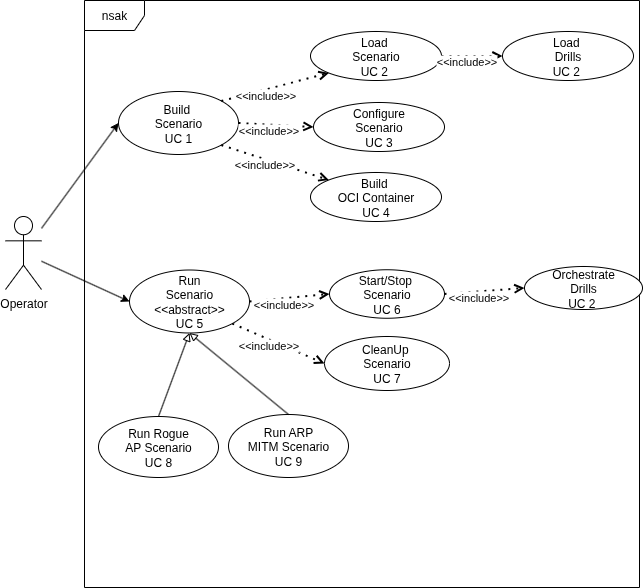

The diagram above was exported from draw.io. Its source (the exported page's mxGraphModel, read from the mxfile embedded in the PNG):
<mxGraphModel dx="245" dy="1544" grid="0" gridSize="10" guides="1" tooltips="1" connect="1" arrows="1" fold="1" page="1" pageScale="1" pageWidth="850" pageHeight="1100" math="0" shadow="0">
  <root>
    <mxCell id="0" />
    <mxCell id="1" parent="0" />
    <mxCell id="xZIRG_wJ5qYuw9_QoME5-2" value="nsak" style="shape=umlFrame;whiteSpace=wrap;html=1;pointerEvents=0;" parent="1" vertex="1">
      <mxGeometry x="180" y="110" width="555" height="587" as="geometry" />
    </mxCell>
    <mxCell id="FBybkUQiY8CZK9uSqYGI-20" style="rounded=0;orthogonalLoop=1;jettySize=auto;html=1;entryX=0;entryY=0.5;entryDx=0;entryDy=0;" edge="1" parent="1" source="xZIRG_wJ5qYuw9_QoME5-3" target="FBybkUQiY8CZK9uSqYGI-3">
      <mxGeometry relative="1" as="geometry" />
    </mxCell>
    <mxCell id="FBybkUQiY8CZK9uSqYGI-21" style="rounded=0;orthogonalLoop=1;jettySize=auto;html=1;entryX=0;entryY=0.5;entryDx=0;entryDy=0;" edge="1" parent="1" source="xZIRG_wJ5qYuw9_QoME5-3" target="FBybkUQiY8CZK9uSqYGI-13">
      <mxGeometry relative="1" as="geometry" />
    </mxCell>
    <mxCell id="xZIRG_wJ5qYuw9_QoME5-3" value="Operator" style="shape=umlActor;verticalLabelPosition=bottom;verticalAlign=top;html=1;" parent="1" vertex="1">
      <mxGeometry x="101" y="326" width="36" height="73" as="geometry" />
    </mxCell>
    <mxCell id="xZIRG_wJ5qYuw9_QoME5-5" value="&lt;div&gt;Run Rogue&lt;/div&gt;&lt;div&gt;AP Scenario&lt;/div&gt;&lt;div&gt;UC 8&lt;/div&gt;" style="ellipse;whiteSpace=wrap;html=1;" parent="1" vertex="1">
      <mxGeometry x="194" y="526" width="120" height="61" as="geometry" />
    </mxCell>
    <mxCell id="0gYzOZzUgTDg43TxbR8K-8" value="&lt;div&gt;Run ARP&lt;/div&gt;&lt;div&gt;&lt;span style=&quot;background-color: transparent; color: light-dark(rgb(0, 0, 0), rgb(255, 255, 255));&quot;&gt;MITM Scenario&lt;/span&gt;&lt;/div&gt;&lt;div&gt;&lt;span style=&quot;background-color: transparent; color: light-dark(rgb(0, 0, 0), rgb(255, 255, 255));&quot;&gt;UC 9&lt;/span&gt;&lt;/div&gt;" style="ellipse;whiteSpace=wrap;html=1;" parent="1" vertex="1">
      <mxGeometry x="324" y="524" width="120" height="63" as="geometry" />
    </mxCell>
    <mxCell id="0gYzOZzUgTDg43TxbR8K-20" value="&lt;div&gt;Load&amp;nbsp;&lt;/div&gt;&lt;div&gt;Scenario&lt;/div&gt;&lt;div&gt;UC 2&amp;nbsp;&lt;/div&gt;" style="ellipse;whiteSpace=wrap;html=1;" parent="1" vertex="1">
      <mxGeometry x="406" y="141" width="131" height="49" as="geometry" />
    </mxCell>
    <mxCell id="0gYzOZzUgTDg43TxbR8K-21" value="&lt;div&gt;CleanUp&amp;nbsp;&lt;/div&gt;&lt;div&gt;Scenario&lt;/div&gt;&lt;div&gt;UC 7&lt;/div&gt;" style="ellipse;whiteSpace=wrap;html=1;" parent="1" vertex="1">
      <mxGeometry x="420" y="446" width="125" height="54" as="geometry" />
    </mxCell>
    <mxCell id="0gYzOZzUgTDg43TxbR8K-22" value="&lt;div&gt;Start/Stop&amp;nbsp;&lt;/div&gt;&lt;div&gt;Scenario&lt;/div&gt;&lt;div&gt;&lt;span style=&quot;background-color: transparent; color: light-dark(rgb(0, 0, 0), rgb(255, 255, 255));&quot;&gt;UC 6&lt;/span&gt;&lt;/div&gt;" style="ellipse;whiteSpace=wrap;html=1;" parent="1" vertex="1">
      <mxGeometry x="425" y="379.25" width="115" height="48.5" as="geometry" />
    </mxCell>
    <mxCell id="IKIfwfCSl8y1bCG8SH4g-63" value="&lt;div&gt;&lt;span style=&quot;background-color: transparent; color: light-dark(rgb(0, 0, 0), rgb(255, 255, 255));&quot;&gt;Configure&lt;/span&gt;&lt;/div&gt;&lt;div&gt;&lt;span style=&quot;background-color: transparent; color: light-dark(rgb(0, 0, 0), rgb(255, 255, 255));&quot;&gt;Scenario&lt;/span&gt;&lt;/div&gt;&lt;div&gt;UC 3&lt;/div&gt;" style="ellipse;whiteSpace=wrap;html=1;" parent="1" vertex="1">
      <mxGeometry x="409" y="212" width="131" height="49" as="geometry" />
    </mxCell>
    <mxCell id="FBybkUQiY8CZK9uSqYGI-3" value="&lt;div&gt;Build&amp;nbsp;&lt;/div&gt;&lt;div&gt;&lt;span style=&quot;background-color: transparent; color: light-dark(rgb(0, 0, 0), rgb(255, 255, 255));&quot;&gt;Scenario&lt;/span&gt;&lt;/div&gt;&lt;div&gt;&lt;span style=&quot;background-color: transparent; color: light-dark(rgb(0, 0, 0), rgb(255, 255, 255));&quot;&gt;UC 1&lt;/span&gt;&lt;/div&gt;" style="ellipse;whiteSpace=wrap;html=1;" vertex="1" parent="1">
      <mxGeometry x="214" y="201" width="120" height="63" as="geometry" />
    </mxCell>
    <mxCell id="FBybkUQiY8CZK9uSqYGI-5" value="" style="endArrow=open;dashed=1;html=1;dashPattern=1 3;strokeWidth=2;rounded=0;entryX=0;entryY=1;entryDx=0;entryDy=0;exitX=1;exitY=0;exitDx=0;exitDy=0;endFill=0;" edge="1" parent="1" source="FBybkUQiY8CZK9uSqYGI-3" target="0gYzOZzUgTDg43TxbR8K-20">
      <mxGeometry width="50" height="50" relative="1" as="geometry">
        <mxPoint x="332" y="255" as="sourcePoint" />
        <mxPoint x="382" y="205" as="targetPoint" />
      </mxGeometry>
    </mxCell>
    <mxCell id="FBybkUQiY8CZK9uSqYGI-6" value="&amp;lt;&amp;lt;include&amp;gt;&amp;gt;" style="edgeLabel;html=1;align=center;verticalAlign=middle;resizable=0;points=[];" vertex="1" connectable="0" parent="FBybkUQiY8CZK9uSqYGI-5">
      <mxGeometry x="-0.2015" y="-4" relative="1" as="geometry">
        <mxPoint y="1" as="offset" />
      </mxGeometry>
    </mxCell>
    <mxCell id="FBybkUQiY8CZK9uSqYGI-7" value="" style="endArrow=open;dashed=1;html=1;dashPattern=1 3;strokeWidth=2;rounded=0;entryX=0;entryY=0.5;entryDx=0;entryDy=0;exitX=1;exitY=0.5;exitDx=0;exitDy=0;endFill=0;" edge="1" parent="1" source="FBybkUQiY8CZK9uSqYGI-3" target="IKIfwfCSl8y1bCG8SH4g-63">
      <mxGeometry width="50" height="50" relative="1" as="geometry">
        <mxPoint x="422" y="372" as="sourcePoint" />
        <mxPoint x="590" y="282" as="targetPoint" />
      </mxGeometry>
    </mxCell>
    <mxCell id="FBybkUQiY8CZK9uSqYGI-8" value="&amp;lt;&amp;lt;include&amp;gt;&amp;gt;" style="edgeLabel;html=1;align=center;verticalAlign=middle;resizable=0;points=[];" vertex="1" connectable="0" parent="FBybkUQiY8CZK9uSqYGI-7">
      <mxGeometry x="-0.2015" y="-4" relative="1" as="geometry">
        <mxPoint y="1" as="offset" />
      </mxGeometry>
    </mxCell>
    <mxCell id="FBybkUQiY8CZK9uSqYGI-9" value="" style="endArrow=open;dashed=1;html=1;dashPattern=1 3;strokeWidth=2;rounded=0;entryX=0;entryY=0.5;entryDx=0;entryDy=0;exitX=1;exitY=0.5;exitDx=0;exitDy=0;endFill=0;" edge="1" parent="1" source="FBybkUQiY8CZK9uSqYGI-13" target="0gYzOZzUgTDg43TxbR8K-22">
      <mxGeometry width="50" height="50" relative="1" as="geometry">
        <mxPoint x="455" y="393" as="sourcePoint" />
        <mxPoint x="623" y="303" as="targetPoint" />
      </mxGeometry>
    </mxCell>
    <mxCell id="FBybkUQiY8CZK9uSqYGI-10" value="&amp;lt;&amp;lt;include&amp;gt;&amp;gt;" style="edgeLabel;html=1;align=center;verticalAlign=middle;resizable=0;points=[];" vertex="1" connectable="0" parent="FBybkUQiY8CZK9uSqYGI-9">
      <mxGeometry x="-0.2015" y="-4" relative="1" as="geometry">
        <mxPoint y="1" as="offset" />
      </mxGeometry>
    </mxCell>
    <mxCell id="FBybkUQiY8CZK9uSqYGI-11" value="" style="endArrow=open;dashed=1;html=1;dashPattern=1 3;strokeWidth=2;rounded=0;entryX=0;entryY=0.5;entryDx=0;entryDy=0;exitX=1;exitY=1;exitDx=0;exitDy=0;endFill=0;" edge="1" parent="1" source="FBybkUQiY8CZK9uSqYGI-13" target="0gYzOZzUgTDg43TxbR8K-21">
      <mxGeometry width="50" height="50" relative="1" as="geometry">
        <mxPoint x="386" y="434" as="sourcePoint" />
        <mxPoint x="554" y="344" as="targetPoint" />
      </mxGeometry>
    </mxCell>
    <mxCell id="FBybkUQiY8CZK9uSqYGI-12" value="&amp;lt;&amp;lt;include&amp;gt;&amp;gt;" style="edgeLabel;html=1;align=center;verticalAlign=middle;resizable=0;points=[];" vertex="1" connectable="0" parent="FBybkUQiY8CZK9uSqYGI-11">
      <mxGeometry x="-0.2015" y="-4" relative="1" as="geometry">
        <mxPoint y="1" as="offset" />
      </mxGeometry>
    </mxCell>
    <mxCell id="FBybkUQiY8CZK9uSqYGI-13" value="&lt;div&gt;Run&lt;/div&gt;&lt;div&gt;&lt;span style=&quot;background-color: transparent; color: light-dark(rgb(0, 0, 0), rgb(255, 255, 255));&quot;&gt;Scenario&lt;/span&gt;&lt;/div&gt;&lt;div&gt;&lt;span style=&quot;background-color: transparent; color: light-dark(rgb(0, 0, 0), rgb(255, 255, 255));&quot;&gt;&amp;lt;&amp;lt;abstract&amp;gt;&amp;gt;&lt;/span&gt;&lt;/div&gt;&lt;div&gt;&lt;span style=&quot;background-color: transparent; color: light-dark(rgb(0, 0, 0), rgb(255, 255, 255));&quot;&gt;UC 5&lt;/span&gt;&lt;/div&gt;" style="ellipse;whiteSpace=wrap;html=1;" vertex="1" parent="1">
      <mxGeometry x="225" y="379.5" width="120" height="63" as="geometry" />
    </mxCell>
    <mxCell id="FBybkUQiY8CZK9uSqYGI-14" value="&lt;div&gt;Build&amp;nbsp;&lt;/div&gt;&lt;div&gt;&lt;span style=&quot;background-color: transparent; color: light-dark(rgb(0, 0, 0), rgb(255, 255, 255));&quot;&gt;OCI Container&lt;/span&gt;&lt;/div&gt;&lt;div&gt;&lt;span style=&quot;background-color: transparent; color: light-dark(rgb(0, 0, 0), rgb(255, 255, 255));&quot;&gt;UC 4&lt;/span&gt;&lt;/div&gt;" style="ellipse;whiteSpace=wrap;html=1;" vertex="1" parent="1">
      <mxGeometry x="406" y="282" width="131" height="49" as="geometry" />
    </mxCell>
    <mxCell id="FBybkUQiY8CZK9uSqYGI-15" value="" style="endArrow=open;dashed=1;html=1;dashPattern=1 3;strokeWidth=2;rounded=0;entryX=0;entryY=0;entryDx=0;entryDy=0;exitX=1;exitY=1;exitDx=0;exitDy=0;endFill=0;" edge="1" parent="1" source="FBybkUQiY8CZK9uSqYGI-3" target="FBybkUQiY8CZK9uSqYGI-14">
      <mxGeometry width="50" height="50" relative="1" as="geometry">
        <mxPoint x="434" y="285" as="sourcePoint" />
        <mxPoint x="530" y="288" as="targetPoint" />
      </mxGeometry>
    </mxCell>
    <mxCell id="FBybkUQiY8CZK9uSqYGI-16" value="&amp;lt;&amp;lt;include&amp;gt;&amp;gt;" style="edgeLabel;html=1;align=center;verticalAlign=middle;resizable=0;points=[];" vertex="1" connectable="0" parent="FBybkUQiY8CZK9uSqYGI-15">
      <mxGeometry x="-0.2015" y="-4" relative="1" as="geometry">
        <mxPoint y="1" as="offset" />
      </mxGeometry>
    </mxCell>
    <mxCell id="FBybkUQiY8CZK9uSqYGI-18" value="" style="endArrow=block;html=1;rounded=0;exitX=0.5;exitY=0;exitDx=0;exitDy=0;endFill=0;entryX=0.5;entryY=1;entryDx=0;entryDy=0;" edge="1" parent="1" source="xZIRG_wJ5qYuw9_QoME5-5" target="FBybkUQiY8CZK9uSqYGI-13">
      <mxGeometry width="50" height="50" relative="1" as="geometry">
        <mxPoint x="343" y="629" as="sourcePoint" />
        <mxPoint x="342" y="495" as="targetPoint" />
      </mxGeometry>
    </mxCell>
    <mxCell id="FBybkUQiY8CZK9uSqYGI-19" value="" style="endArrow=block;html=1;rounded=0;exitX=0.5;exitY=0;exitDx=0;exitDy=0;endFill=0;entryX=0.5;entryY=1;entryDx=0;entryDy=0;" edge="1" parent="1" source="0gYzOZzUgTDg43TxbR8K-8" target="FBybkUQiY8CZK9uSqYGI-13">
      <mxGeometry width="50" height="50" relative="1" as="geometry">
        <mxPoint x="392" y="639" as="sourcePoint" />
        <mxPoint x="391" y="505" as="targetPoint" />
      </mxGeometry>
    </mxCell>
    <mxCell id="FBybkUQiY8CZK9uSqYGI-22" value="&lt;div&gt;Load&amp;nbsp;&lt;/div&gt;&lt;div&gt;Drills&lt;/div&gt;&lt;div&gt;UC 2&amp;nbsp;&lt;/div&gt;" style="ellipse;whiteSpace=wrap;html=1;" vertex="1" parent="1">
      <mxGeometry x="598" y="141" width="131" height="49" as="geometry" />
    </mxCell>
    <mxCell id="FBybkUQiY8CZK9uSqYGI-23" value="" style="endArrow=open;dashed=1;html=1;dashPattern=1 3;strokeWidth=2;rounded=0;exitX=1;exitY=0.5;exitDx=0;exitDy=0;entryX=0;entryY=0.5;entryDx=0;entryDy=0;endFill=0;" edge="1" parent="1" source="0gYzOZzUgTDg43TxbR8K-20" target="FBybkUQiY8CZK9uSqYGI-22">
      <mxGeometry width="50" height="50" relative="1" as="geometry">
        <mxPoint x="596" y="206" as="sourcePoint" />
        <mxPoint x="602" y="152" as="targetPoint" />
      </mxGeometry>
    </mxCell>
    <mxCell id="FBybkUQiY8CZK9uSqYGI-24" value="&amp;lt;&amp;lt;include&amp;gt;&amp;gt;" style="edgeLabel;html=1;align=center;verticalAlign=middle;resizable=0;points=[];" vertex="1" connectable="0" parent="FBybkUQiY8CZK9uSqYGI-23">
      <mxGeometry x="-0.2015" y="-4" relative="1" as="geometry">
        <mxPoint y="1" as="offset" />
      </mxGeometry>
    </mxCell>
    <mxCell id="FBybkUQiY8CZK9uSqYGI-26" value="&lt;div&gt;Orchestrate&lt;/div&gt;&lt;div&gt;&lt;span style=&quot;background-color: transparent; color: light-dark(rgb(0, 0, 0), rgb(255, 255, 255));&quot;&gt;Drills&lt;/span&gt;&lt;/div&gt;&lt;div&gt;UC 2&amp;nbsp;&lt;/div&gt;" style="ellipse;whiteSpace=wrap;html=1;" vertex="1" parent="1">
      <mxGeometry x="620" y="376" width="118" height="43" as="geometry" />
    </mxCell>
    <mxCell id="FBybkUQiY8CZK9uSqYGI-27" value="" style="endArrow=open;dashed=1;html=1;dashPattern=1 3;strokeWidth=2;rounded=0;entryX=0;entryY=0.5;entryDx=0;entryDy=0;exitX=1;exitY=0.5;exitDx=0;exitDy=0;endFill=0;" edge="1" parent="1" source="0gYzOZzUgTDg43TxbR8K-22" target="FBybkUQiY8CZK9uSqYGI-26">
      <mxGeometry width="50" height="50" relative="1" as="geometry">
        <mxPoint x="562" y="404" as="sourcePoint" />
        <mxPoint x="668" y="456" as="targetPoint" />
      </mxGeometry>
    </mxCell>
    <mxCell id="FBybkUQiY8CZK9uSqYGI-28" value="&amp;lt;&amp;lt;include&amp;gt;&amp;gt;" style="edgeLabel;html=1;align=center;verticalAlign=middle;resizable=0;points=[];" vertex="1" connectable="0" parent="FBybkUQiY8CZK9uSqYGI-27">
      <mxGeometry x="-0.2015" y="-4" relative="1" as="geometry">
        <mxPoint y="1" as="offset" />
      </mxGeometry>
    </mxCell>
  </root>
</mxGraphModel>